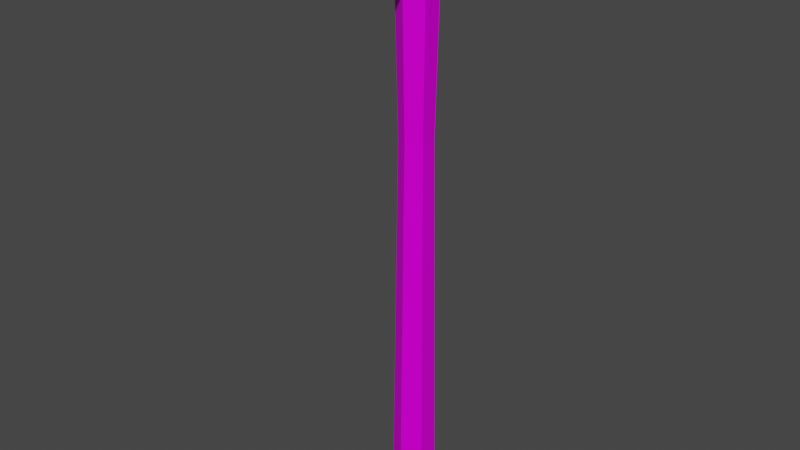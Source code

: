# Source: Hammer.blend  (saved by Blender 3.1.7; exported with 4.5.12 LTS)
import bpy
from mathutils import Matrix  # noqa: F401  (used for matrix-valued properties, if any)

bpy.ops.wm.read_factory_settings(use_empty=True)
scene = bpy.context.scene
scene.name = 'Scene'

# ---- collections
col_collection = bpy.data.collections.new('Collection'); scene.collection.children.link(col_collection)

# ---- images (referenced by path relative to the original .blend; pixels are not part of the script)
import os
ASSET_DIR = os.environ.get("B2B_ASSET_DIR", "")  # directory of the original .blend (textures are referenced by path, not embedded)
HERE = os.path.dirname(os.path.abspath(__file__))  # packed textures are extracted next to this script under _unpacked/

def load_image(name, relpath, width, height, colorspace="sRGB"):
    """Load a texture the original file referenced (path relative to the .blend, or extracted next to this script)."""
    p = next((c for c in (os.path.join(HERE, relpath), os.path.join(ASSET_DIR, relpath)) if relpath and os.path.exists(c)), "")
    if p:
        img = bpy.data.images.load(p, check_existing=True)
        img.name = name
    else:  # same state as the original file: an image datablock whose file is absent (Cycles renders it pink)
        img = bpy.data.images.new(name, width, height)
        img.source = "FILE"
        img.filepath = "//" + (relpath or name)
    img.colorspace_settings.name = colorspace
    return img
img_t_pallet_png = load_image('T_Pallet.png', 'T_Pallet.png', 1024, 1024, 'sRGB')

# ---- materials (node trees are filled in below, after node groups)
mat_material = bpy.data.materials.new('Material')
mat_material.alpha_threshold = 0.0
mat_material.use_transparent_shadow = False
mat_material.line_color = (0.0, 0.0, 0.0, 1.0)

# ---- material node trees
mat_material.use_nodes = True; mat_material.node_tree.nodes.clear()
_N = mat_material.node_tree.nodes; _L = mat_material.node_tree.links
n0 = _N.new('ShaderNodeOutputMaterial'); n0.name = 'Material Output'; n0.location = (300, 300)
n1 = _N.new('ShaderNodeBsdfPrincipled'); n1.name = 'Principled BSDF'; n1.location = (10, 300)
n1.distribution = 'GGX'
n1.subsurface_method = 'RANDOM_WALK_SKIN'
n1.inputs[1].default_value = 0.1545
n1.inputs[3].default_value = 1.45
n1.inputs[13].default_value = 0.05455
n1.inputs[27].default_value = (0.0, 0.0, 0.0, 1.0)
n1.inputs[28].default_value = 1.0
n2 = _N.new('ShaderNodeTexImage'); n2.name = 'Image Texture'; n2.location = (-293, 222)
n2.image = img_t_pallet_png
n3 = _N.new('ShaderNodeTexCoord'); n3.name = 'Texture Coordinate'; n3.location = (-486, 223)
_L.new(n1.outputs[0], n0.inputs[0])
_L.new(n2.outputs[0], n1.inputs[0])
_L.new(n3.outputs[2], n2.inputs[0])
n0.is_active_output = True

# ---- world
world_world = bpy.data.worlds.new('World'); scene.world = world_world
world_world.use_nodes = True; world_world.node_tree.nodes.clear()
_N = world_world.node_tree.nodes; _L = world_world.node_tree.links
n0 = _N.new('ShaderNodeOutputWorld'); n0.name = 'World Output'; n0.location = (300, 300)
n1 = _N.new('ShaderNodeBackground'); n1.name = 'Background'; n1.location = (10, 300)
n1.inputs[0].default_value = (0.05088, 0.05088, 0.05088, 1.0)
_L.new(n1.outputs[0], n0.inputs[0])
n0.is_active_output = True
world_world.color = (0.05088, 0.05088, 0.05088)
world_world.use_sun_shadow = False
world_world.sun_shadow_jitter_overblur = 0.0

# ---- meshes
me_cylinder = bpy.data.meshes.new('Cylinder')
me_cylinder.from_pydata([(0.0, 0.01323, -0.1657), (-1.595e-10, 0.01239, 0.1657), (0.01146, 0.006615, -0.1657), (0.01073, 0.006195, 0.1657), (0.01146, -0.006615, -0.1657), (0.01073, -0.006195, 0.1657), (-1.157e-09, -0.01323, -0.1657), (-1.243e-09, -0.01239, 0.1657), (-0.01146, -0.006615, -0.1657), (-0.01073, -0.006195, 0.1657), (-0.01146, 0.006615, -0.1657), (-0.01073, 0.006195, 0.1657), (-7.889e-11, 0.01008, 0.05726), (0.008732, 0.005041, 0.05726), (0.008732, -0.005041, 0.05726), (-9.603e-10, -0.01008, 0.05726), (-0.008732, -0.005041, 0.05726), (-0.008732, 0.005041, 0.05726), (5.276e-09, 0.00933, -0.172), (0.00808, 0.004665, -0.172), (0.00808, -0.004665, -0.172), (4.46e-09, -0.00933, -0.172), (-0.00808, -0.004665, -0.172), (-0.00808, 0.004665, -0.172), (0.01357, 0.02914, 0.1916), (0.01562, 0.02914, 0.1872), (0.01562, 0.02914, 0.1624), (0.01357, 0.02914, 0.158), (0.01562, -0.02533, 0.1872), (0.01357, -0.02533, 0.1916), (0.01357, -0.02533, 0.158), (0.01562, -0.02533, 0.1624), (-0.01562, 0.02914, 0.1872), (-0.01357, 0.02914, 0.1916), (-0.01562, 0.02914, 0.1624), (-0.01357, 0.02914, 0.158), (-0.01357, -0.02533, 0.1916), (-0.01562, -0.02533, 0.1872), (-0.01357, -0.02533, 0.158), (-0.01562, -0.02533, 0.1624), (0.01562, -0.07096, 0.1724), (0.01357, -0.07121, 0.177), (0.01357, -0.07313, 0.1742), (0.01562, -0.07096, 0.1687), (0.01357, -0.07302, 0.1666), (0.01357, -0.07101, 0.1643), (-0.01562, -0.07096, 0.1724), (-0.01357, -0.07313, 0.1742), (-0.01357, -0.07121, 0.177), (-0.01562, -0.07096, 0.1687), (-0.01357, -0.07101, 0.1643), (-0.01357, -0.07302, 0.1666), (0.01272, 0.04179, 0.1839), (0.0105, 0.04528, 0.1849), (0.01043, 0.04119, 0.1887), (0.01043, 0.04119, 0.1609), (0.0105, 0.04528, 0.1647), (0.01272, 0.04179, 0.1657), (-0.01272, 0.04179, 0.1839), (-0.01043, 0.04119, 0.1887), (-0.0105, 0.04528, 0.1849), (-0.01043, 0.04119, 0.1609), (-0.01272, 0.04179, 0.1657), (-0.0105, 0.04528, 0.1647)], [], [(12, 1, 3, 13), (13, 3, 5, 14), (14, 5, 7, 15), (15, 7, 9, 16), (18, 19, 20, 21, 22, 23), (16, 9, 11, 17), (17, 11, 1, 12), (6, 8, 22, 21), (10, 17, 12, 0), (8, 16, 17, 10), (6, 15, 16, 8), (4, 14, 15, 6), (2, 13, 14, 4), (0, 12, 13, 2), (2, 4, 20, 19), (8, 10, 23, 22), (0, 2, 19, 18), (4, 6, 21, 20), (10, 0, 18, 23), (37, 39, 49, 46), (31, 28, 40, 43), (24, 33, 36, 29), (26, 25, 28, 31), (63, 60, 53, 56), (38, 30, 45, 50), (29, 36, 48, 41), (44, 42, 47, 51), (39, 37, 32, 34), (35, 27, 30, 38), (52, 54, 24, 25), (55, 57, 26, 27), (58, 32, 33, 59), (34, 62, 61, 35), (40, 41, 42), (43, 44, 45), (46, 47, 48), (49, 50, 51), (52, 53, 54), (55, 56, 57), (58, 59, 60), (61, 62, 63), (35, 38, 39, 34), (27, 35, 61, 55), (25, 26, 57, 52), (58, 62, 34, 32), (24, 29, 28, 25), (36, 33, 32, 37), (33, 24, 54, 59), (30, 27, 26, 31), (51, 47, 46, 49), (42, 44, 43, 40), (41, 48, 47, 42), (50, 45, 44, 51), (31, 43, 45, 30), (49, 39, 38, 50), (37, 46, 48, 36), (40, 28, 29, 41), (55, 61, 63, 56), (52, 57, 56, 53), (60, 63, 62, 58), (59, 54, 53, 60)])
_uv = me_cylinder.uv_layers.new(name='UVMap')
_uv.uv.foreach_set('vector', [0.5075, 0.957, 0.5076, 0.9575, 0.5069, 0.9575, 0.5069, 0.957, 0.5081, 0.9556, 0.5082, 0.956, 0.5079, 0.9561, 0.5078, 0.9556, 0.5078, 0.9556, 0.5079, 0.9561, 0.5072, 0.9561, 0.5072, 0.9556, 0.5072, 0.9556, 0.5072, 0.9561, 0.5069, 0.9561, 0.507, 0.9556, 0.5065, 0.957, 0.506, 0.9573, 0.5056, 0.957, 0.5056, 0.9565, 0.506, 0.9563, 0.5065, 0.9565, 0.5064, 0.9556, 0.5065, 0.956, 0.5058, 0.956, 0.5059, 0.9556, 0.5059, 0.9556, 0.5058, 0.956, 0.5055, 0.956, 0.5056, 0.9556, 0.5054, 0.9564, 0.506, 0.956, 0.506, 0.9563, 0.5056, 0.9565, 0.5058, 0.9546, 0.5059, 0.9556, 0.5056, 0.9556, 0.5054, 0.9546, 0.5065, 0.9546, 0.5064, 0.9556, 0.5059, 0.9556, 0.5058, 0.9546, 0.5069, 0.9546, 0.5067, 0.9556, 0.5064, 0.9556, 0.5065, 0.9546, 0.5078, 0.9546, 0.5078, 0.9556, 0.5072, 0.9556, 0.5071, 0.9547, 0.5082, 0.9546, 0.5081, 0.9556, 0.5078, 0.9556, 0.5078, 0.9546, 0.5076, 0.9561, 0.5075, 0.957, 0.5069, 0.957, 0.5069, 0.9561, 0.506, 0.9575, 0.5054, 0.9571, 0.5056, 0.957, 0.506, 0.9573, 0.506, 0.956, 0.5067, 0.9564, 0.5065, 0.9565, 0.506, 0.9563, 0.5067, 0.9571, 0.506, 0.9575, 0.506, 0.9573, 0.5065, 0.957, 0.5054, 0.9571, 0.5054, 0.9564, 0.5056, 0.9565, 0.5056, 0.957, 0.5067, 0.9564, 0.5067, 0.9571, 0.5065, 0.957, 0.5065, 0.9565, 0.4858, 0.7651, 0.486, 0.7651, 0.486, 0.7654, 0.486, 0.7654, 0.4858, 0.7649, 0.4856, 0.7649, 0.4857, 0.7646, 0.4858, 0.7646, 0.4847, 0.7647, 0.4851, 0.7647, 0.4851, 0.7651, 0.4847, 0.7651, 0.4858, 0.7653, 0.4856, 0.7653, 0.4856, 0.7649, 0.4858, 0.7649, 0.4813, 0.7189, 0.4818, 0.7189, 0.4818, 0.7202, 0.4813, 0.7202, 0.4855, 0.7649, 0.4852, 0.7649, 0.4852, 0.7646, 0.4855, 0.7646, 0.4847, 0.7651, 0.4851, 0.7651, 0.4851, 0.7654, 0.4847, 0.7654, 0.482, 0.7189, 0.4822, 0.7189, 0.4822, 0.7205, 0.482, 0.7205, 0.486, 0.7651, 0.4858, 0.7651, 0.4858, 0.7647, 0.486, 0.7647, 0.4855, 0.7653, 0.4852, 0.7653, 0.4852, 0.7649, 0.4855, 0.7649, 0.4856, 0.7654, 0.4856, 0.7653, 0.4856, 0.7653, 0.4856, 0.7653, 0.4858, 0.7654, 0.4857, 0.7654, 0.4858, 0.7653, 0.4858, 0.7653, 0.4858, 0.7647, 0.4858, 0.7647, 0.4858, 0.7647, 0.4858, 0.7647, 0.486, 0.7647, 0.4859, 0.7646, 0.486, 0.7646, 0.486, 0.7647, 0.4822, 0.7188, 0.4823, 0.7189, 0.4822, 0.7189, 0.4821, 0.7188, 0.482, 0.7189, 0.4819, 0.7189, 0.4822, 0.7206, 0.4822, 0.7205, 0.4823, 0.7205, 0.4821, 0.7206, 0.4819, 0.7205, 0.482, 0.7205, 0.4818, 0.7203, 0.4818, 0.7202, 0.4819, 0.7202, 0.4812, 0.7202, 0.4813, 0.7202, 0.4813, 0.7203, 0.4818, 0.7188, 0.4819, 0.7189, 0.4818, 0.7189, 0.4812, 0.7189, 0.4813, 0.7188, 0.4813, 0.7189, 0.4855, 0.7653, 0.4855, 0.7649, 0.4856, 0.7649, 0.4856, 0.7653, 0.4852, 0.7653, 0.4855, 0.7653, 0.4855, 0.7654, 0.4852, 0.7654, 0.4856, 0.7653, 0.4858, 0.7653, 0.4857, 0.7654, 0.4856, 0.7654, 0.4858, 0.7647, 0.4859, 0.7646, 0.486, 0.7647, 0.4858, 0.7647, 0.4847, 0.7647, 0.4847, 0.7651, 0.4847, 0.7651, 0.4847, 0.7647, 0.4851, 0.7651, 0.4851, 0.7647, 0.4851, 0.7647, 0.4851, 0.7651, 0.4851, 0.7647, 0.4847, 0.7647, 0.4848, 0.7647, 0.4851, 0.7647, 0.4852, 0.7649, 0.4852, 0.7653, 0.4851, 0.7653, 0.4851, 0.7649, 0.482, 0.7205, 0.4822, 0.7205, 0.4822, 0.7206, 0.4821, 0.7206, 0.4822, 0.7189, 0.482, 0.7189, 0.4821, 0.7188, 0.4822, 0.7188, 0.4823, 0.7189, 0.4823, 0.7205, 0.4822, 0.7205, 0.4822, 0.7189, 0.4819, 0.7205, 0.4819, 0.7189, 0.482, 0.7189, 0.482, 0.7205, 0.4851, 0.7649, 0.4851, 0.7646, 0.4852, 0.7646, 0.4852, 0.7649, 0.4856, 0.7646, 0.4856, 0.7649, 0.4855, 0.7649, 0.4855, 0.7646, 0.4851, 0.7651, 0.4851, 0.7654, 0.4851, 0.7654, 0.4851, 0.7651, 0.4847, 0.7654, 0.4847, 0.7651, 0.4847, 0.7651, 0.4847, 0.7654, 0.4812, 0.7202, 0.4812, 0.7189, 0.4813, 0.7189, 0.4813, 0.7202, 0.4818, 0.7203, 0.4813, 0.7203, 0.4813, 0.7202, 0.4818, 0.7202, 0.4818, 0.7189, 0.4813, 0.7189, 0.4813, 0.7188, 0.4818, 0.7188, 0.4819, 0.7189, 0.4819, 0.7202, 0.4818, 0.7202, 0.4818, 0.7189])
me_cylinder.materials.append(mat_material)
me_cylinder.use_remesh_fix_poles = True
me_cylinder.use_remesh_preserve_attributes = False
me_cylinder.update()

# ---- objects
ob_hammer = bpy.data.objects.new('Hammer', me_cylinder)

# ---- transforms, parenting, visibility, modifiers, constraints
ob_hammer.location = (0.0, 0.0, 0.0)

# ---- collection membership
col_collection.objects.link(ob_hammer)

# ---- scene / render settings (as saved in the file)
scene.frame_start = 1; scene.frame_end = 250; scene.frame_set(1)
scene.render.engine = 'BLENDER_EEVEE_NEXT'
scene.cycles.sampling_pattern = 'TABULATED_SOBOL'
scene.cycles.use_light_tree = False
scene.view_settings.view_transform = 'Filmic'
bpy.context.view_layer.update()

# ---- added for rendering (the .blend has no active camera and no usable light): camera, sun
cam_auto = bpy.data.cameras.new('AutoCamera')
cam_auto.lens = 50.0
cam_auto.sensor_width = 36.0
cam_auto.clip_end = 1000.0
ob_auto_camera = bpy.data.objects.new('AutoCamera', cam_auto)
scene.collection.objects.link(ob_auto_camera)
ob_auto_camera.location = (0.354993, -0.439913, 0.293807)
ob_auto_camera.rotation_euler = (1.09748, -7.21219e-08, 0.694738)
scene.camera = ob_auto_camera
light_auto_sun = bpy.data.lights.new('AutoSun', 'SUN')
light_auto_sun.energy = 3.0
light_auto_sun.angle = 0.0523599
ob_auto_sun = bpy.data.objects.new('AutoSun', light_auto_sun)
scene.collection.objects.link(ob_auto_sun)
ob_auto_sun.rotation_euler = (0.872665, 0.174533, 0.523599)
bpy.context.view_layer.update()

